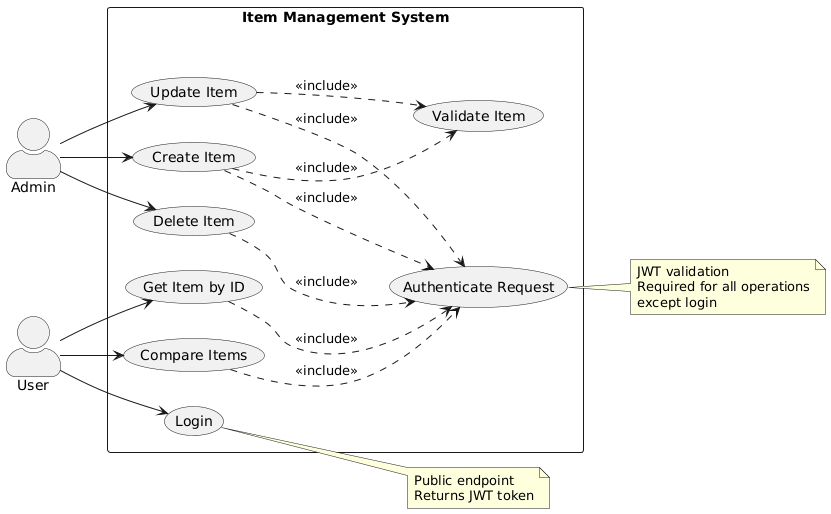

The diagram above was rendered by PlantUML. Its source (embedded in the PNG):
@startuml
left to right direction
skinparam actorStyle awesome

actor "User" as user
actor "Admin" as admin

rectangle "Item Management System" {
  usecase "Login" as UC1
  usecase "Create Item" as UC2
  usecase "Get Item by ID" as UC3
  usecase "Update Item" as UC4
  usecase "Delete Item" as UC5
  usecase "Compare Items" as UC6
  usecase "Authenticate Request" as UC7
  usecase "Validate Item" as UC8
}

user --> UC1
user --> UC3
user --> UC6

admin --> UC2
admin --> UC4
admin --> UC5

UC2 ..> UC7 : <<include>>
UC3 ..> UC7 : <<include>>
UC4 ..> UC7 : <<include>>
UC5 ..> UC7 : <<include>>
UC6 ..> UC7 : <<include>>

UC2 ..> UC8 : <<include>>
UC4 ..> UC8 : <<include>>

note right of UC1
  Public endpoint
  Returns JWT token
end note

note right of UC7
  JWT validation
  Required for all operations
  except login
end note
@enduml